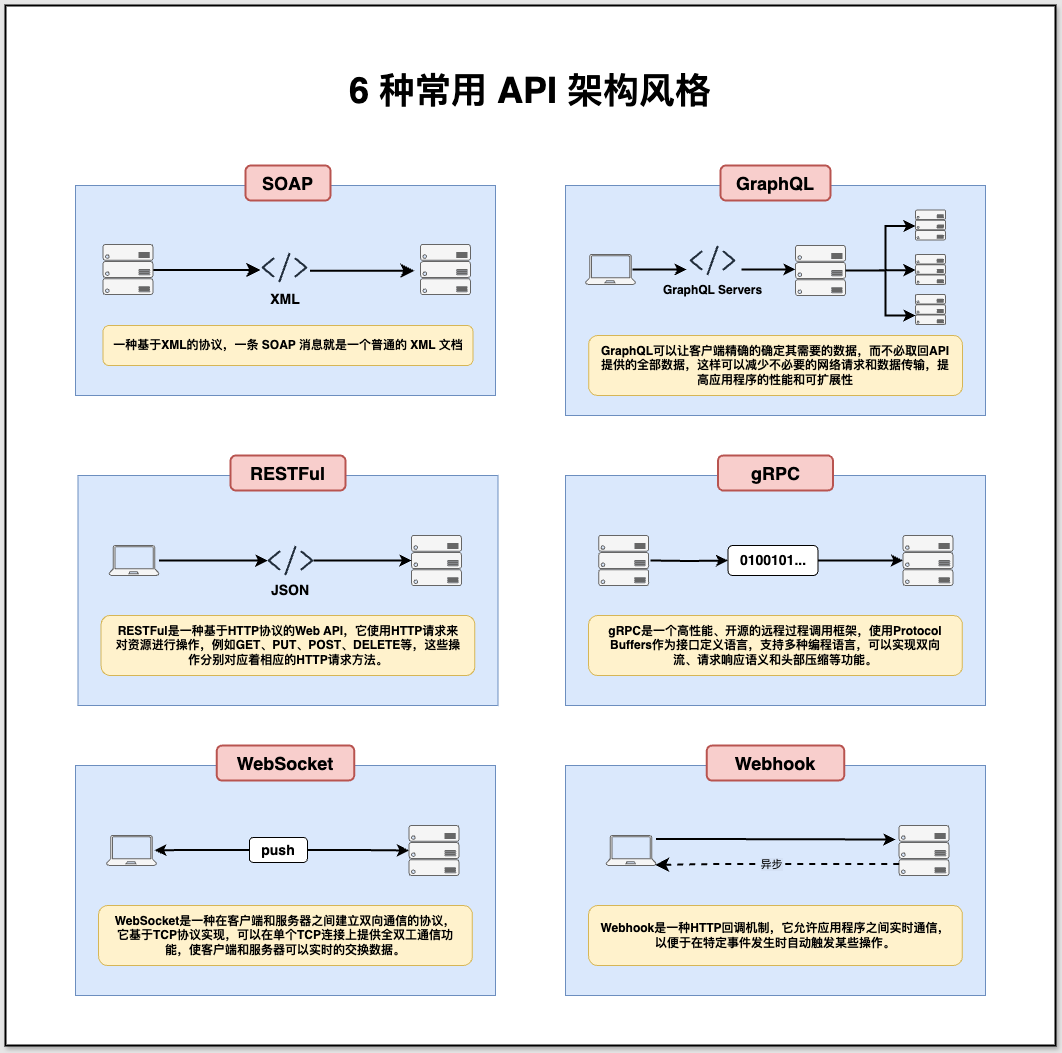

The diagram above was exported from draw.io. Its source (the exported page's mxGraphModel, read from the mxfile embedded in the PNG):
<mxGraphModel dx="2420" dy="1026" grid="1" gridSize="10" guides="1" tooltips="1" connect="1" arrows="1" fold="1" page="1" pageScale="1" pageWidth="850" pageHeight="1100" background="#E6E6E6" math="0" shadow="0">
  <root>
    <mxCell id="0" />
    <mxCell id="1" parent="0" />
    <mxCell id="-pQTUUvU6LquH2mq8YF--90" value="" style="rounded=0;whiteSpace=wrap;html=1;shadow=1;glass=0;strokeWidth=2;" parent="1" vertex="1">
      <mxGeometry x="-40" y="30" width="1050" height="1040" as="geometry" />
    </mxCell>
    <mxCell id="-pQTUUvU6LquH2mq8YF--3" value="" style="rounded=0;whiteSpace=wrap;html=1;fillColor=#dae8fc;strokeColor=#6c8ebf;" parent="1" vertex="1">
      <mxGeometry x="30" y="210" width="420" height="210" as="geometry" />
    </mxCell>
    <mxCell id="-pQTUUvU6LquH2mq8YF--1" value="&lt;b&gt;&lt;font style=&quot;font-size: 36px;&quot;&gt;6 种常用 API 架构风格&lt;/font&gt;&lt;/b&gt;" style="text;html=1;align=center;verticalAlign=middle;whiteSpace=wrap;rounded=0;" parent="1" vertex="1">
      <mxGeometry x="180" y="100" width="610" height="30" as="geometry" />
    </mxCell>
    <mxCell id="-pQTUUvU6LquH2mq8YF--2" value="&lt;font style=&quot;font-size: 18px;&quot;&gt;&lt;b&gt;SOAP&lt;/b&gt;&lt;/font&gt;" style="rounded=1;whiteSpace=wrap;html=1;strokeWidth=2;fillColor=#f8cecc;strokeColor=#b85450;" parent="1" vertex="1">
      <mxGeometry x="200" y="190" width="85" height="35" as="geometry" />
    </mxCell>
    <mxCell id="-pQTUUvU6LquH2mq8YF--10" value="&lt;b&gt;&lt;font style=&quot;font-size: 14px;&quot;&gt;XML&lt;/font&gt;&lt;/b&gt;" style="text;html=1;align=center;verticalAlign=middle;whiteSpace=wrap;rounded=0;" parent="1" vertex="1">
      <mxGeometry x="210" y="309" width="60" height="30" as="geometry" />
    </mxCell>
    <mxCell id="-pQTUUvU6LquH2mq8YF--11" value="&lt;b&gt;一种基于XML的协议，一条 SOAP 消息就是一个普通的 XML 文档&lt;/b&gt;" style="rounded=1;whiteSpace=wrap;html=1;fillColor=#fff2cc;strokeColor=#d6b656;" parent="1" vertex="1">
      <mxGeometry x="57.5" y="350" width="370" height="40" as="geometry" />
    </mxCell>
    <mxCell id="-pQTUUvU6LquH2mq8YF--12" value="" style="edgeStyle=segmentEdgeStyle;endArrow=classic;html=1;curved=0;rounded=0;endSize=8;startSize=8;entryX=-0.003;entryY=0.695;entryDx=0;entryDy=0;entryPerimeter=0;strokeWidth=2;exitX=0.935;exitY=0.51;exitDx=0;exitDy=0;exitPerimeter=0;" parent="1" source="-pQTUUvU6LquH2mq8YF--24" edge="1">
      <mxGeometry width="50" height="50" relative="1" as="geometry">
        <mxPoint x="120" y="294.51282051282055" as="sourcePoint" />
        <mxPoint x="214.8499999999999" y="293.75" as="targetPoint" />
      </mxGeometry>
    </mxCell>
    <mxCell id="-pQTUUvU6LquH2mq8YF--13" value="" style="edgeStyle=segmentEdgeStyle;endArrow=classic;html=1;curved=0;rounded=0;endSize=8;startSize=8;exitX=0.992;exitY=0.726;exitDx=0;exitDy=0;exitPerimeter=0;strokeWidth=2;" parent="1" edge="1">
      <mxGeometry width="50" height="50" relative="1" as="geometry">
        <mxPoint x="264.5999999999999" y="295.29999999999995" as="sourcePoint" />
        <mxPoint x="369" y="295.30000000000007" as="targetPoint" />
      </mxGeometry>
    </mxCell>
    <mxCell id="-pQTUUvU6LquH2mq8YF--14" value="" style="rounded=0;whiteSpace=wrap;html=1;fillColor=#dae8fc;strokeColor=#6c8ebf;" parent="1" vertex="1">
      <mxGeometry x="520" y="210" width="420" height="230" as="geometry" />
    </mxCell>
    <mxCell id="-pQTUUvU6LquH2mq8YF--15" value="&lt;font style=&quot;font-size: 18px;&quot;&gt;&lt;b&gt;GraphQL&lt;/b&gt;&lt;/font&gt;" style="rounded=1;whiteSpace=wrap;html=1;strokeWidth=2;fillColor=#f8cecc;strokeColor=#b85450;" parent="1" vertex="1">
      <mxGeometry x="675" y="190" width="110" height="35" as="geometry" />
    </mxCell>
    <mxCell id="-pQTUUvU6LquH2mq8YF--20" value="&lt;div style=&quot;padding-left: 10px; padding-right: 10px;&quot;&gt;&lt;b style=&quot;background-color: initial;&quot;&gt;GraphQL可以让客户端精确的确定其需要的数据，而不必取回API提供的全部数据，这样可以减少不必要的网络请求和数据传输，提高应用程序的性能和可扩展性&lt;/b&gt;&lt;/div&gt;" style="rounded=1;whiteSpace=wrap;html=1;fillColor=#fff2cc;strokeColor=#d6b656;align=center;" parent="1" vertex="1">
      <mxGeometry x="543.13" y="360" width="373.75" height="60" as="geometry" />
    </mxCell>
    <mxCell id="-pQTUUvU6LquH2mq8YF--23" value="" style="verticalLabelPosition=bottom;html=1;verticalAlign=top;align=center;strokeColor=#666666;fillColor=#f5f5f5;shape=mxgraph.azure.server_rack;fontColor=#333333;" parent="1" vertex="1">
      <mxGeometry x="375" y="269" width="50" height="50" as="geometry" />
    </mxCell>
    <mxCell id="-pQTUUvU6LquH2mq8YF--24" value="" style="verticalLabelPosition=bottom;html=1;verticalAlign=top;align=center;strokeColor=#666666;fillColor=#f5f5f5;shape=mxgraph.azure.server_rack;fontColor=#333333;" parent="1" vertex="1">
      <mxGeometry x="57.5" y="269" width="50" height="50" as="geometry" />
    </mxCell>
    <mxCell id="-pQTUUvU6LquH2mq8YF--25" value="" style="verticalLabelPosition=bottom;html=1;verticalAlign=top;align=center;strokeColor=#666666;fillColor=#f5f5f5;shape=mxgraph.azure.server_rack;fontColor=#333333;" parent="1" vertex="1">
      <mxGeometry x="870" y="234.5" width="30" height="30" as="geometry" />
    </mxCell>
    <mxCell id="-pQTUUvU6LquH2mq8YF--26" value="" style="verticalLabelPosition=bottom;html=1;verticalAlign=top;align=center;strokeColor=#666666;fillColor=#f5f5f5;shape=mxgraph.azure.server_rack;fontColor=#333333;" parent="1" vertex="1">
      <mxGeometry x="870" y="279" width="30" height="30" as="geometry" />
    </mxCell>
    <mxCell id="-pQTUUvU6LquH2mq8YF--27" value="" style="verticalLabelPosition=bottom;html=1;verticalAlign=top;align=center;strokeColor=#666666;fillColor=#f5f5f5;shape=mxgraph.azure.server_rack;fontColor=#333333;" parent="1" vertex="1">
      <mxGeometry x="870" y="319" width="30" height="30" as="geometry" />
    </mxCell>
    <mxCell id="-pQTUUvU6LquH2mq8YF--28" value="" style="verticalLabelPosition=bottom;html=1;verticalAlign=top;align=center;strokeColor=#666666;fillColor=#f5f5f5;shape=mxgraph.azure.server_rack;fontColor=#333333;" parent="1" vertex="1">
      <mxGeometry x="750" y="270" width="50" height="50" as="geometry" />
    </mxCell>
    <mxCell id="-pQTUUvU6LquH2mq8YF--29" value="" style="sketch=0;outlineConnect=0;fontColor=#232F3E;gradientColor=none;fillColor=#232F3D;strokeColor=none;dashed=0;verticalLabelPosition=bottom;verticalAlign=top;align=center;html=1;fontSize=12;fontStyle=0;aspect=fixed;pointerEvents=1;shape=mxgraph.aws4.programming_language;" parent="1" vertex="1">
      <mxGeometry x="644.12" y="270" width="45.88" height="30" as="geometry" />
    </mxCell>
    <mxCell id="-pQTUUvU6LquH2mq8YF--32" style="edgeStyle=orthogonalEdgeStyle;rounded=0;orthogonalLoop=1;jettySize=auto;html=1;strokeWidth=2;" parent="1" edge="1">
      <mxGeometry relative="1" as="geometry">
        <mxPoint x="587" y="293.99999999999994" as="sourcePoint" />
        <mxPoint x="641.12" y="293.99999999999994" as="targetPoint" />
        <Array as="points">
          <mxPoint x="627" y="294" />
          <mxPoint x="627" y="294" />
        </Array>
      </mxGeometry>
    </mxCell>
    <mxCell id="-pQTUUvU6LquH2mq8YF--30" value="" style="verticalLabelPosition=bottom;html=1;verticalAlign=top;align=center;strokeColor=#666666;fillColor=#f5f5f5;shape=mxgraph.azure.laptop;pointerEvents=1;fontColor=#333333;" parent="1" vertex="1">
      <mxGeometry x="540" y="279" width="50" height="30" as="geometry" />
    </mxCell>
    <mxCell id="-pQTUUvU6LquH2mq8YF--31" value="GraphQL Servers" style="text;html=1;align=center;verticalAlign=middle;whiteSpace=wrap;rounded=0;fontStyle=1" parent="1" vertex="1">
      <mxGeometry x="610.56" y="300" width="113" height="30" as="geometry" />
    </mxCell>
    <mxCell id="-pQTUUvU6LquH2mq8YF--33" style="edgeStyle=orthogonalEdgeStyle;rounded=0;orthogonalLoop=1;jettySize=auto;html=1;strokeWidth=2;" parent="1" edge="1">
      <mxGeometry relative="1" as="geometry">
        <mxPoint x="695.88" y="293.91999999999996" as="sourcePoint" />
        <mxPoint x="750" y="293.91999999999996" as="targetPoint" />
        <Array as="points">
          <mxPoint x="735.88" y="293.92" />
          <mxPoint x="735.88" y="293.92" />
        </Array>
      </mxGeometry>
    </mxCell>
    <mxCell id="-pQTUUvU6LquH2mq8YF--34" style="edgeStyle=orthogonalEdgeStyle;rounded=0;orthogonalLoop=1;jettySize=auto;html=1;entryX=0;entryY=0.5;entryDx=0;entryDy=0;entryPerimeter=0;strokeWidth=2;" parent="1" edge="1">
      <mxGeometry relative="1" as="geometry">
        <mxPoint x="800" y="294.99" as="sourcePoint" />
        <mxPoint x="870" y="250.49" as="targetPoint" />
        <Array as="points">
          <mxPoint x="800" y="294.99" />
          <mxPoint x="840" y="294.99" />
          <mxPoint x="840" y="249.99" />
        </Array>
      </mxGeometry>
    </mxCell>
    <mxCell id="-pQTUUvU6LquH2mq8YF--36" style="edgeStyle=orthogonalEdgeStyle;rounded=0;orthogonalLoop=1;jettySize=auto;html=1;entryX=0;entryY=0.5;entryDx=0;entryDy=0;entryPerimeter=0;strokeWidth=2;exitX=1;exitY=0.5;exitDx=0;exitDy=0;exitPerimeter=0;" parent="1" source="-pQTUUvU6LquH2mq8YF--28" edge="1">
      <mxGeometry relative="1" as="geometry">
        <mxPoint x="800" y="338.46" as="sourcePoint" />
        <mxPoint x="870" y="294.54" as="targetPoint" />
        <Array as="points">
          <mxPoint x="820" y="295" />
        </Array>
      </mxGeometry>
    </mxCell>
    <mxCell id="-pQTUUvU6LquH2mq8YF--37" style="edgeStyle=orthogonalEdgeStyle;rounded=0;orthogonalLoop=1;jettySize=auto;html=1;strokeWidth=2;" parent="1" edge="1">
      <mxGeometry relative="1" as="geometry">
        <mxPoint x="800" y="295" as="sourcePoint" />
        <mxPoint x="870" y="340" as="targetPoint" />
        <Array as="points">
          <mxPoint x="840" y="295" />
          <mxPoint x="840" y="340" />
          <mxPoint x="870" y="340" />
        </Array>
      </mxGeometry>
    </mxCell>
    <mxCell id="-pQTUUvU6LquH2mq8YF--39" value="" style="rounded=0;whiteSpace=wrap;html=1;fillColor=#dae8fc;strokeColor=#6c8ebf;" parent="1" vertex="1">
      <mxGeometry x="32.5" y="500" width="420" height="230" as="geometry" />
    </mxCell>
    <mxCell id="-pQTUUvU6LquH2mq8YF--40" value="&lt;font style=&quot;font-size: 18px;&quot;&gt;&lt;b&gt;RESTFul&lt;/b&gt;&lt;/font&gt;" style="rounded=1;whiteSpace=wrap;html=1;strokeWidth=2;fillColor=#f8cecc;strokeColor=#b85450;" parent="1" vertex="1">
      <mxGeometry x="185" y="480" width="115" height="35" as="geometry" />
    </mxCell>
    <mxCell id="-pQTUUvU6LquH2mq8YF--41" value="" style="sketch=0;outlineConnect=0;fontColor=#232F3E;gradientColor=none;fillColor=#232F3D;strokeColor=none;dashed=0;verticalLabelPosition=bottom;verticalAlign=top;align=center;html=1;fontSize=12;fontStyle=0;aspect=fixed;pointerEvents=1;shape=mxgraph.aws4.programming_language;" parent="1" vertex="1">
      <mxGeometry x="216" y="277" width="45.88" height="30" as="geometry" />
    </mxCell>
    <mxCell id="-pQTUUvU6LquH2mq8YF--46" style="edgeStyle=orthogonalEdgeStyle;rounded=0;orthogonalLoop=1;jettySize=auto;html=1;strokeWidth=2;" parent="1" source="-pQTUUvU6LquH2mq8YF--42" target="-pQTUUvU6LquH2mq8YF--43" edge="1">
      <mxGeometry relative="1" as="geometry" />
    </mxCell>
    <mxCell id="-pQTUUvU6LquH2mq8YF--42" value="" style="verticalLabelPosition=bottom;html=1;verticalAlign=top;align=center;strokeColor=#666666;fillColor=#f5f5f5;shape=mxgraph.azure.laptop;pointerEvents=1;fontColor=#333333;" parent="1" vertex="1">
      <mxGeometry x="63.5" y="570" width="50" height="30" as="geometry" />
    </mxCell>
    <mxCell id="-pQTUUvU6LquH2mq8YF--43" value="" style="sketch=0;outlineConnect=0;fontColor=#232F3E;gradientColor=none;fillColor=#232F3D;strokeColor=none;dashed=0;verticalLabelPosition=bottom;verticalAlign=top;align=center;html=1;fontSize=12;fontStyle=0;aspect=fixed;pointerEvents=1;shape=mxgraph.aws4.programming_language;" parent="1" vertex="1">
      <mxGeometry x="222" y="570" width="45.88" height="30" as="geometry" />
    </mxCell>
    <mxCell id="-pQTUUvU6LquH2mq8YF--44" value="&lt;b&gt;&lt;font style=&quot;font-size: 14px;&quot;&gt;JSON&lt;/font&gt;&lt;/b&gt;" style="text;html=1;align=center;verticalAlign=middle;whiteSpace=wrap;rounded=0;" parent="1" vertex="1">
      <mxGeometry x="214.94" y="600" width="60" height="30" as="geometry" />
    </mxCell>
    <mxCell id="-pQTUUvU6LquH2mq8YF--45" value="" style="verticalLabelPosition=bottom;html=1;verticalAlign=top;align=center;strokeColor=#666666;fillColor=#f5f5f5;shape=mxgraph.azure.server_rack;fontColor=#333333;" parent="1" vertex="1">
      <mxGeometry x="366" y="560" width="50" height="50" as="geometry" />
    </mxCell>
    <mxCell id="-pQTUUvU6LquH2mq8YF--47" style="edgeStyle=orthogonalEdgeStyle;rounded=0;orthogonalLoop=1;jettySize=auto;html=1;entryX=0;entryY=0.5;entryDx=0;entryDy=0;entryPerimeter=0;strokeWidth=2;" parent="1" source="-pQTUUvU6LquH2mq8YF--43" target="-pQTUUvU6LquH2mq8YF--45" edge="1">
      <mxGeometry relative="1" as="geometry" />
    </mxCell>
    <mxCell id="-pQTUUvU6LquH2mq8YF--48" value="&lt;div style=&quot;padding-left: 10px; padding-right: 10px;&quot;&gt;&lt;b style=&quot;background-color: initial;&quot;&gt;RESTFul是一种基于HTTP协议的Web API，它使用HTTP请求来对资源进行操作，例如GET、PUT、POST、DELETE等，这些操作分别对应着相应的HTTP请求方法。&lt;/b&gt;&lt;/div&gt;" style="rounded=1;whiteSpace=wrap;html=1;fillColor=#fff2cc;strokeColor=#d6b656;align=center;" parent="1" vertex="1">
      <mxGeometry x="55.620000000000005" y="640" width="373.75" height="60" as="geometry" />
    </mxCell>
    <mxCell id="-pQTUUvU6LquH2mq8YF--49" value="" style="rounded=0;whiteSpace=wrap;html=1;fillColor=#dae8fc;strokeColor=#6c8ebf;" parent="1" vertex="1">
      <mxGeometry x="520" y="500" width="420" height="230" as="geometry" />
    </mxCell>
    <mxCell id="-pQTUUvU6LquH2mq8YF--50" value="&lt;font style=&quot;font-size: 18px;&quot;&gt;&lt;b&gt;gRPC&lt;/b&gt;&lt;/font&gt;" style="rounded=1;whiteSpace=wrap;html=1;strokeWidth=2;fillColor=#f8cecc;strokeColor=#b85450;" parent="1" vertex="1">
      <mxGeometry x="672.5" y="480" width="115" height="35" as="geometry" />
    </mxCell>
    <mxCell id="-pQTUUvU6LquH2mq8YF--51" style="edgeStyle=orthogonalEdgeStyle;rounded=0;orthogonalLoop=1;jettySize=auto;html=1;strokeWidth=2;entryX=0;entryY=0.5;entryDx=0;entryDy=0;" parent="1" target="-pQTUUvU6LquH2mq8YF--59" edge="1">
      <mxGeometry relative="1" as="geometry">
        <mxPoint x="605" y="585" as="sourcePoint" />
        <mxPoint x="713.5" y="585.0999999999999" as="targetPoint" />
      </mxGeometry>
    </mxCell>
    <mxCell id="-pQTUUvU6LquH2mq8YF--55" value="" style="verticalLabelPosition=bottom;html=1;verticalAlign=top;align=center;strokeColor=#666666;fillColor=#f5f5f5;shape=mxgraph.azure.server_rack;fontColor=#333333;" parent="1" vertex="1">
      <mxGeometry x="857.5" y="560" width="50" height="50" as="geometry" />
    </mxCell>
    <mxCell id="-pQTUUvU6LquH2mq8YF--56" style="edgeStyle=orthogonalEdgeStyle;rounded=0;orthogonalLoop=1;jettySize=auto;html=1;entryX=0;entryY=0.5;entryDx=0;entryDy=0;entryPerimeter=0;strokeWidth=2;exitX=1;exitY=0.5;exitDx=0;exitDy=0;" parent="1" source="-pQTUUvU6LquH2mq8YF--59" target="-pQTUUvU6LquH2mq8YF--55" edge="1">
      <mxGeometry relative="1" as="geometry">
        <mxPoint x="759.3800000000001" y="585.0999999999999" as="sourcePoint" />
      </mxGeometry>
    </mxCell>
    <mxCell id="-pQTUUvU6LquH2mq8YF--57" value="&lt;div style=&quot;padding-left: 10px; padding-right: 10px;&quot;&gt;&lt;b style=&quot;background-color: initial;&quot;&gt;gRPC是一个高性能、开源的远程过程调用框架，使用Protocol Buffers作为接口定义语言，支持多种编程语言，可以实现双向流、请求响应语义和头部压缩等功能。&lt;/b&gt;&lt;/div&gt;" style="rounded=1;whiteSpace=wrap;html=1;fillColor=#fff2cc;strokeColor=#d6b656;align=center;" parent="1" vertex="1">
      <mxGeometry x="543.12" y="640" width="373.75" height="60" as="geometry" />
    </mxCell>
    <mxCell id="-pQTUUvU6LquH2mq8YF--58" value="" style="verticalLabelPosition=bottom;html=1;verticalAlign=top;align=center;strokeColor=#666666;fillColor=#f5f5f5;shape=mxgraph.azure.server_rack;fontColor=#333333;" parent="1" vertex="1">
      <mxGeometry x="553.13" y="560" width="50" height="50" as="geometry" />
    </mxCell>
    <mxCell id="-pQTUUvU6LquH2mq8YF--59" value="&lt;b&gt;&lt;font style=&quot;font-size: 14px;&quot;&gt;0100101...&lt;/font&gt;&lt;/b&gt;" style="rounded=1;whiteSpace=wrap;html=1;" parent="1" vertex="1">
      <mxGeometry x="682.5" y="570" width="90" height="30" as="geometry" />
    </mxCell>
    <mxCell id="-pQTUUvU6LquH2mq8YF--60" value="" style="rounded=0;whiteSpace=wrap;html=1;fillColor=#dae8fc;strokeColor=#6c8ebf;" parent="1" vertex="1">
      <mxGeometry x="30" y="790" width="420" height="230" as="geometry" />
    </mxCell>
    <mxCell id="-pQTUUvU6LquH2mq8YF--61" value="&lt;font style=&quot;font-size: 18px;&quot;&gt;&lt;b&gt;WebSocket&lt;/b&gt;&lt;/font&gt;" style="rounded=1;whiteSpace=wrap;html=1;strokeWidth=2;fillColor=#f8cecc;strokeColor=#b85450;" parent="1" vertex="1">
      <mxGeometry x="171.25" y="770" width="137.5" height="35" as="geometry" />
    </mxCell>
    <mxCell id="-pQTUUvU6LquH2mq8YF--63" value="" style="verticalLabelPosition=bottom;html=1;verticalAlign=top;align=center;strokeColor=#666666;fillColor=#f5f5f5;shape=mxgraph.azure.laptop;pointerEvents=1;fontColor=#333333;" parent="1" vertex="1">
      <mxGeometry x="61" y="860" width="50" height="30" as="geometry" />
    </mxCell>
    <mxCell id="-pQTUUvU6LquH2mq8YF--66" value="" style="verticalLabelPosition=bottom;html=1;verticalAlign=top;align=center;strokeColor=#666666;fillColor=#f5f5f5;shape=mxgraph.azure.server_rack;fontColor=#333333;" parent="1" vertex="1">
      <mxGeometry x="363.5" y="850" width="50" height="50" as="geometry" />
    </mxCell>
    <mxCell id="-pQTUUvU6LquH2mq8YF--68" value="&lt;div style=&quot;padding-left: 10px; padding-right: 10px;&quot;&gt;&lt;b style=&quot;background-color: initial;&quot;&gt;WebSocket是一种在客户端和服务器之间建立双向通信的协议，它基于TCP协议实现，可以在单个TCP连接上提供全双工通信功能，使客户端和服务器可以实时的交换数据。&lt;/b&gt;&lt;/div&gt;" style="rounded=1;whiteSpace=wrap;html=1;fillColor=#fff2cc;strokeColor=#d6b656;align=center;" parent="1" vertex="1">
      <mxGeometry x="53.120000000000005" y="930" width="373.75" height="60" as="geometry" />
    </mxCell>
    <mxCell id="-pQTUUvU6LquH2mq8YF--74" value="&lt;b&gt;&lt;font style=&quot;font-size: 14px;&quot;&gt;push&lt;/font&gt;&lt;/b&gt;" style="rounded=1;whiteSpace=wrap;html=1;" parent="1" vertex="1">
      <mxGeometry x="203.88" y="862" width="58" height="25" as="geometry" />
    </mxCell>
    <mxCell id="-pQTUUvU6LquH2mq8YF--76" value="" style="rounded=0;whiteSpace=wrap;html=1;fillColor=#dae8fc;strokeColor=#6c8ebf;" parent="1" vertex="1">
      <mxGeometry x="520" y="790" width="420" height="230" as="geometry" />
    </mxCell>
    <mxCell id="-pQTUUvU6LquH2mq8YF--77" value="&lt;font style=&quot;font-size: 18px;&quot;&gt;&lt;b&gt;Webhook&lt;/b&gt;&lt;/font&gt;" style="rounded=1;whiteSpace=wrap;html=1;strokeWidth=2;fillColor=#f8cecc;strokeColor=#b85450;" parent="1" vertex="1">
      <mxGeometry x="661.25" y="770" width="137.5" height="35" as="geometry" />
    </mxCell>
    <mxCell id="-pQTUUvU6LquH2mq8YF--79" value="" style="verticalLabelPosition=bottom;html=1;verticalAlign=top;align=center;strokeColor=#666666;fillColor=#f5f5f5;shape=mxgraph.azure.laptop;pointerEvents=1;fontColor=#333333;" parent="1" vertex="1">
      <mxGeometry x="560.56" y="860" width="50" height="30" as="geometry" />
    </mxCell>
    <mxCell id="-pQTUUvU6LquH2mq8YF--80" value="" style="verticalLabelPosition=bottom;html=1;verticalAlign=top;align=center;strokeColor=#666666;fillColor=#f5f5f5;shape=mxgraph.azure.server_rack;fontColor=#333333;" parent="1" vertex="1">
      <mxGeometry x="853.5" y="850" width="50" height="50" as="geometry" />
    </mxCell>
    <mxCell id="-pQTUUvU6LquH2mq8YF--82" value="&lt;div style=&quot;padding-left: 10px; padding-right: 10px;&quot;&gt;&lt;b style=&quot;background-color: initial;&quot;&gt;Webhook是一种HTTP回调机制，它允许应用程序之间实时通信，以便于在特定事件发生时自动触发某些操作。&lt;/b&gt;&lt;/div&gt;" style="rounded=1;whiteSpace=wrap;html=1;fillColor=#fff2cc;strokeColor=#d6b656;align=center;" parent="1" vertex="1">
      <mxGeometry x="543.12" y="930" width="373.75" height="60" as="geometry" />
    </mxCell>
    <mxCell id="-pQTUUvU6LquH2mq8YF--84" style="edgeStyle=orthogonalEdgeStyle;rounded=0;orthogonalLoop=1;jettySize=auto;html=1;entryX=0.959;entryY=0.49;entryDx=0;entryDy=0;entryPerimeter=0;strokeWidth=2;" parent="1" source="-pQTUUvU6LquH2mq8YF--74" target="-pQTUUvU6LquH2mq8YF--63" edge="1">
      <mxGeometry relative="1" as="geometry" />
    </mxCell>
    <mxCell id="-pQTUUvU6LquH2mq8YF--85" style="edgeStyle=orthogonalEdgeStyle;rounded=0;orthogonalLoop=1;jettySize=auto;html=1;entryX=0;entryY=0.5;entryDx=0;entryDy=0;entryPerimeter=0;strokeWidth=2;" parent="1" source="-pQTUUvU6LquH2mq8YF--74" target="-pQTUUvU6LquH2mq8YF--66" edge="1">
      <mxGeometry relative="1" as="geometry" />
    </mxCell>
    <mxCell id="-pQTUUvU6LquH2mq8YF--86" style="edgeStyle=orthogonalEdgeStyle;rounded=0;orthogonalLoop=1;jettySize=auto;html=1;exitX=0.907;exitY=0.114;exitDx=0;exitDy=0;exitPerimeter=0;strokeWidth=2;" parent="1" edge="1">
      <mxGeometry relative="1" as="geometry">
        <mxPoint x="620.4699999999998" y="863.4200000000001" as="sourcePoint" />
        <mxPoint x="850" y="864" as="targetPoint" />
        <Array as="points">
          <mxPoint x="610.56" y="864" />
        </Array>
      </mxGeometry>
    </mxCell>
    <mxCell id="-pQTUUvU6LquH2mq8YF--88" value="" style="edgeStyle=segmentEdgeStyle;endArrow=classic;html=1;curved=0;rounded=0;endSize=8;startSize=8;exitX=0.007;exitY=0.769;exitDx=0;exitDy=0;exitPerimeter=0;entryX=0.98;entryY=0.98;entryDx=0;entryDy=0;entryPerimeter=0;strokeWidth=2;dashed=1;" parent="1" source="-pQTUUvU6LquH2mq8YF--80" target="-pQTUUvU6LquH2mq8YF--79" edge="1">
      <mxGeometry width="50" height="50" relative="1" as="geometry">
        <mxPoint x="640" y="940" as="sourcePoint" />
        <mxPoint x="690" y="890" as="targetPoint" />
        <Array as="points">
          <mxPoint x="670" y="888" />
        </Array>
      </mxGeometry>
    </mxCell>
    <mxCell id="-pQTUUvU6LquH2mq8YF--89" value="&lt;span style=&quot;background-color: rgb(212, 225, 245);&quot;&gt;异步&lt;/span&gt;" style="edgeLabel;html=1;align=center;verticalAlign=middle;resizable=0;points=[];" parent="-pQTUUvU6LquH2mq8YF--88" vertex="1" connectable="0">
      <mxGeometry x="0.0467" relative="1" as="geometry">
        <mxPoint as="offset" />
      </mxGeometry>
    </mxCell>
  </root>
</mxGraphModel>